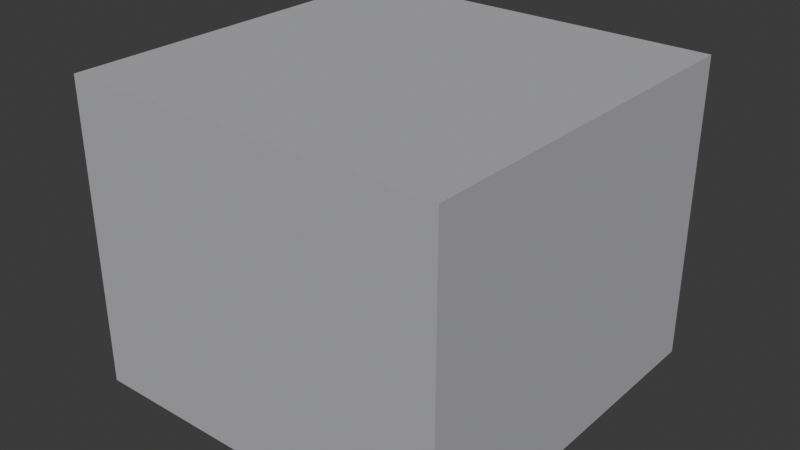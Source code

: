 # Source: board2_5.blend  (saved by Blender 4.3.34; exported with 4.5.12 LTS)
import bpy
from mathutils import Matrix  # noqa: F401  (used for matrix-valued properties, if any)

bpy.ops.wm.read_factory_settings(use_empty=True)
scene = bpy.context.scene
scene.name = 'Scene'

# ---- collections
col_collection = bpy.data.collections.new('Collection'); scene.collection.children.link(col_collection)

# ---- materials (node trees are filled in below, after node groups)
mat_material = bpy.data.materials.new('Material')
mat_material.alpha_threshold = 0.0
mat_material.roughness = 0.5
mat_material.line_color = (0.0, 0.0, 0.0, 1.0)

# ---- material node trees
mat_material.use_nodes = True; mat_material.node_tree.nodes.clear()
_N = mat_material.node_tree.nodes; _L = mat_material.node_tree.links
n0 = _N.new('ShaderNodeOutputMaterial'); n0.name = 'Material Output'; n0.location = (300, 300)
n1 = _N.new('ShaderNodeBsdfPrincipled'); n1.name = 'Principled BSDF'; n1.location = (10, 300)
n1.inputs[0].default_value = (0.4564, 0.4564, 0.4793, 1.0)
n1.inputs[2].default_value = 1.0
n1.inputs[3].default_value = 1.0
_L.new(n1.outputs[0], n0.inputs[0])
n0.is_active_output = True

# ---- world
world_world = bpy.data.worlds.new('World'); scene.world = world_world
world_world.use_nodes = True; world_world.node_tree.nodes.clear()
_N = world_world.node_tree.nodes; _L = world_world.node_tree.links
n0 = _N.new('ShaderNodeOutputWorld'); n0.name = 'World Output'; n0.location = (300, 300)
n1 = _N.new('ShaderNodeBackground'); n1.name = 'Background'; n1.location = (10, 300)
n1.inputs[0].default_value = (0.05088, 0.05088, 0.05088, 1.0)
_L.new(n1.outputs[0], n0.inputs[0])
n0.is_active_output = True
world_world.color = (0.05088, 0.05088, 0.05088)
world_world.sun_shadow_jitter_overblur = 0.0

# ---- meshes
me_cube = bpy.data.meshes.new('Cube')
me_cube.from_pydata([(1.0, 1.0, 1.0), (1.0, 1.0, -1.0), (1.0, -1.0, 1.0), (1.0, -1.0, -1.0), (-1.0, 1.0, 1.0), (-1.0, 1.0, -1.0), (-1.0, -1.0, 1.0), (-1.0, -1.0, -1.0)], [], [(0, 4, 6, 2), (3, 2, 6, 7), (7, 6, 4, 5), (5, 1, 3, 7), (1, 0, 2, 3), (5, 4, 0, 1)])
_uv = me_cube.uv_layers.new(name='UVMap')
_uv.uv.foreach_set('vector', [0.625, 0.5, 0.875, 0.5, 0.875, 0.75, 0.625, 0.75, 0.375, 0.75, 0.625, 0.75, 0.625, 1.0, 0.375, 1.0, 0.375, 0.0, 0.625, 0.0, 0.625, 0.25, 0.375, 0.25, 0.125, 0.5, 0.375, 0.5, 0.375, 0.75, 0.125, 0.75, 0.375, 0.5, 0.625, 0.5, 0.625, 0.75, 0.375, 0.75, 0.375, 0.25, 0.625, 0.25, 0.625, 0.5, 0.375, 0.5])
me_cube.materials.append(mat_material)
me_cube.use_mirror_vertex_groups = False
me_cube.update()

# ---- objects
ob_cube = bpy.data.objects.new('Cube', me_cube)

# ---- transforms, parenting, visibility, modifiers, constraints
ob_cube.location = (0.0, 0.0, 0.0)
ob_cube.scale = (1.25, 1.25, 1.0)
ob_cube.lock_rotations_4d = False
ob_cube.empty_display_type = 'ARROWS'
ob_cube.lineart.crease_threshold = 0.0

# ---- collection membership
col_collection.objects.link(ob_cube)

# ---- scene / render settings (as saved in the file)
scene.frame_start = 1; scene.frame_end = 250; scene.frame_set(1)
scene.render.engine = 'BLENDER_EEVEE_NEXT'
bpy.context.view_layer.update()

# ---- added for rendering (the .blend has no active camera and no usable light): camera, sun
cam_auto = bpy.data.cameras.new('AutoCamera')
cam_auto.lens = 50.0
cam_auto.sensor_width = 36.0
cam_auto.clip_end = 1000.0
ob_auto_camera = bpy.data.objects.new('AutoCamera', cam_auto)
scene.collection.objects.link(ob_auto_camera)
ob_auto_camera.location = (3.75828, -4.50994, 3.00662)
ob_auto_camera.rotation_euler = (1.09748, -7.21219e-08, 0.694738)
scene.camera = ob_auto_camera
light_auto_sun = bpy.data.lights.new('AutoSun', 'SUN')
light_auto_sun.energy = 3.0
light_auto_sun.angle = 0.0523599
ob_auto_sun = bpy.data.objects.new('AutoSun', light_auto_sun)
scene.collection.objects.link(ob_auto_sun)
ob_auto_sun.rotation_euler = (0.872665, 0.174533, 0.523599)
bpy.context.view_layer.update()
